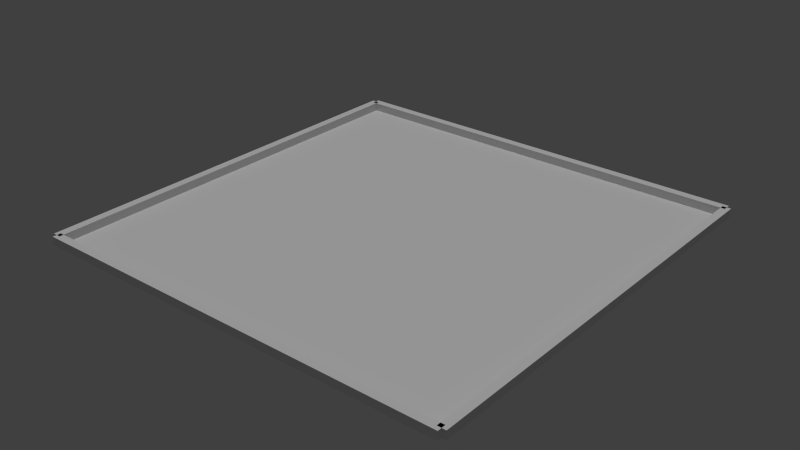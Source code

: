# Source: arena.blend  (saved by Blender 2.76.0; exported with 4.5.12 LTS)
import bpy
from mathutils import Matrix  # noqa: F401  (used for matrix-valued properties, if any)

bpy.ops.wm.read_factory_settings(use_empty=True)
scene = bpy.context.scene
scene.name = 'Scene'

# ---- collections
col_collection_1 = bpy.data.collections.new('Collection 1'); scene.collection.children.link(col_collection_1)

# ---- materials (node trees are filled in below, after node groups)
mat_floormaterial = bpy.data.materials.new('FloorMaterial')
mat_floormaterial.alpha_threshold = 0.0
mat_floormaterial.use_transparent_shadow = False
mat_floormaterial.roughness = 0.5

# ---- material node trees

# ---- world
world_world = bpy.data.worlds.new('World'); scene.world = world_world
world_world.color = (0.05088, 0.05088, 0.05088)
world_world.use_sun_shadow = False
world_world.sun_shadow_jitter_overblur = 0.0
world_world.cycles.sampling_method = 'MANUAL'
world_world.cycles.sample_map_resolution = 256

# ---- cameras
cam_camera = bpy.data.cameras.new('Camera')
cam_camera.clip_end = 100.0
cam_camera.lens = 35.0
cam_camera.sensor_width = 32.0
cam_camera.sensor_height = 18.0
cam_camera.ortho_scale = 7.314
cam_camera.dof.focus_distance = 0.0
cam_camera.dof.aperture_fstop = 128.0

# ---- lights
light_lamp = bpy.data.lights.new('Lamp', 'SUN')
light_lamp.transmission_factor = 0.0
light_lamp.cutoff_distance = 30.0
light_lamp.angle = 0.1993
light_lamp.energy = 1.0
light_lamp.shadow_buffer_clip_start = 1.001
light_lamp.shadow_soft_size = 0.1
light_lamp.shadow_cascade_max_distance = 1000.0
light_lamp.cycles.use_multiple_importance_sampling = False

# ---- meshes
me_cube_004 = bpy.data.meshes.new('Cube.004')
me_cube_004.from_pydata([(-1.0, -1.0, 0.0), (-1.0, -1.0, 2.0), (-1.0, 1.0, 0.0), (-1.0, 1.0, 2.0), (1.0, -1.0, 0.0), (1.0, -1.0, 2.0), (1.0, 1.0, 0.0), (1.0, 1.0, 2.0)], [], [(1, 3, 2, 0), (3, 7, 6, 2), (7, 5, 4, 6), (5, 1, 0, 4), (0, 2, 6, 4), (5, 7, 3, 1)])
me_cube_004.use_remesh_preserve_volume = False
me_cube_004.use_remesh_preserve_attributes = False
me_cube_004.use_mirror_vertex_groups = False
me_cube_004.update()
me_cube_003 = bpy.data.meshes.new('Cube.003')
me_cube_003.from_pydata([(-1.0, -1.0, 0.0), (-1.0, -1.0, 2.0), (-1.0, 1.0, 0.0), (-1.0, 1.0, 2.0), (1.0, -1.0, 0.0), (1.0, -1.0, 2.0), (1.0, 1.0, 0.0), (1.0, 1.0, 2.0)], [], [(1, 3, 2, 0), (3, 7, 6, 2), (7, 5, 4, 6), (5, 1, 0, 4), (0, 2, 6, 4), (5, 7, 3, 1)])
me_cube_003.use_remesh_preserve_volume = False
me_cube_003.use_remesh_preserve_attributes = False
me_cube_003.use_mirror_vertex_groups = False
me_cube_003.update()
me_cube_002 = bpy.data.meshes.new('Cube.002')
me_cube_002.from_pydata([(-1.0, -1.0, 0.0), (-1.0, -1.0, 2.0), (-1.0, 1.0, 0.0), (-1.0, 1.0, 2.0), (1.0, -1.0, 0.0), (1.0, -1.0, 2.0), (1.0, 1.0, 0.0), (1.0, 1.0, 2.0)], [], [(1, 3, 2, 0), (3, 7, 6, 2), (7, 5, 4, 6), (5, 1, 0, 4), (0, 2, 6, 4), (5, 7, 3, 1)])
me_cube_002.use_remesh_preserve_volume = False
me_cube_002.use_remesh_preserve_attributes = False
me_cube_002.use_mirror_vertex_groups = False
me_cube_002.update()
me_cube_001 = bpy.data.meshes.new('Cube.001')
me_cube_001.from_pydata([(-1.0, -1.0, 0.0), (-1.0, -1.0, 2.0), (-1.0, 1.0, 0.0), (-1.0, 1.0, 2.0), (1.0, -1.0, 0.0), (1.0, -1.0, 2.0), (1.0, 1.0, 0.0), (1.0, 1.0, 2.0)], [], [(1, 3, 2, 0), (3, 7, 6, 2), (7, 5, 4, 6), (5, 1, 0, 4), (0, 2, 6, 4), (5, 7, 3, 1)])
me_cube_001.use_remesh_preserve_volume = False
me_cube_001.use_remesh_preserve_attributes = False
me_cube_001.use_mirror_vertex_groups = False
me_cube_001.update()
me_plane = bpy.data.meshes.new('Plane')
me_plane.from_pydata([(-128.0, -128.0, 0.0), (128.0, -128.0, 0.0), (-128.0, 128.0, 0.0), (128.0, 128.0, 0.0)], [], [(0, 1, 3, 2)])
_uv = me_plane.uv_layers.new(name='UVMap')
_uv.uv.foreach_set('vector', [0.0, 0.0, 1.0, 0.0, 1.0, 1.0, 0.0, 1.0])
me_plane.materials.append(mat_floormaterial)
me_plane.use_remesh_preserve_volume = False
me_plane.use_remesh_preserve_attributes = False
me_plane.use_mirror_vertex_groups = False
me_plane.update()

# ---- objects
ob_eastwall = bpy.data.objects.new('EastWall', me_cube_004)
ob_westwall = bpy.data.objects.new('WestWall', me_cube_003)
ob_southwall = bpy.data.objects.new('SouthWall', me_cube_002)
ob_northwall = bpy.data.objects.new('NorthWall', me_cube_001)
ob_floor = bpy.data.objects.new('Floor', me_plane)
ob_lamp = bpy.data.objects.new('Lamp', light_lamp)
ob_camera = bpy.data.objects.new('Camera', cam_camera)

# ---- transforms, parenting, visibility, modifiers, constraints
ob_eastwall.location = (128.0, 0.0, 0.0)
ob_eastwall.scale = (2.5, 128.0, 2.5)
ob_eastwall.lineart.crease_threshold = 0.0
ob_westwall.location = (-128.0, 0.0, 0.0)
ob_westwall.scale = (2.5, 128.0, 2.5)
ob_westwall.lineart.crease_threshold = 0.0
ob_southwall.location = (0.0, -128.0, 0.0)
ob_southwall.scale = (128.0, 2.5, 2.5)
ob_southwall.lineart.crease_threshold = 0.0
ob_northwall.location = (0.0, 128.0, 0.0)
ob_northwall.scale = (128.0, 2.5, 2.5)
ob_northwall.lineart.crease_threshold = 0.0
ob_floor.location = (0.0, 0.0, 0.0)
ob_floor.lineart.crease_threshold = 0.0
ob_lamp.location = (0.0, 0.0, 128.0)
ob_lamp.lock_rotations_4d = False
ob_lamp.empty_display_type = 'ARROWS'
ob_lamp.color = (0.0, 0.0, 0.0, 0.0)
ob_lamp.lineart.crease_threshold = 0.0
ob_camera.location = (156.4, 34.25, 111.9)
ob_camera.rotation_euler = (0.868, 4.474e-07, 1.729)
ob_camera.scale = (1.0, 1.0, 1.0)
ob_camera.lock_rotations_4d = False
ob_camera.empty_display_type = 'ARROWS'
ob_camera.color = (0.0, 0.0, 0.0, 0.0)
ob_camera.display_type = 'WIRE'
ob_camera.lineart.crease_threshold = 0.0

# ---- collection membership
col_collection_1.objects.link(ob_eastwall)
col_collection_1.objects.link(ob_westwall)
col_collection_1.objects.link(ob_southwall)
col_collection_1.objects.link(ob_northwall)
col_collection_1.objects.link(ob_floor)
col_collection_1.objects.link(ob_lamp)
col_collection_1.objects.link(ob_camera)

# ---- scene / render settings (as saved in the file)
scene.frame_start = 1; scene.frame_end = 250; scene.frame_set(1)
scene.render.engine = 'BLENDER_EEVEE_NEXT'
scene.render.resolution_percentage = 50
scene.render.dither_intensity = 0.0
scene.cycles.use_denoising = False
scene.cycles.samples = 10
scene.cycles.sampling_pattern = 'TABULATED_SOBOL'
scene.cycles.light_sampling_threshold = 0.0
scene.cycles.use_adaptive_sampling = False
scene.cycles.use_light_tree = False
scene.cycles.blur_glossy = 0.0
scene.cycles.pixel_filter_type = 'GAUSSIAN'
scene.cycles.sample_clamp_indirect = 0.0
scene.view_settings.view_transform = 'Standard'
bpy.context.view_layer.update()

# ---- added for rendering (the .blend has no active camera): camera
cam_auto = bpy.data.cameras.new('AutoCamera')
cam_auto.lens = 50.0
cam_auto.sensor_width = 36.0
cam_auto.clip_end = 5994.02
ob_auto_camera = bpy.data.objects.new('AutoCamera', cam_auto)
scene.collection.objects.link(ob_auto_camera)
ob_auto_camera.location = (341.541, -409.849, 275.733)
ob_auto_camera.rotation_euler = (1.09748, -7.21219e-08, 0.694738)
scene.camera = ob_auto_camera
bpy.context.view_layer.update()
